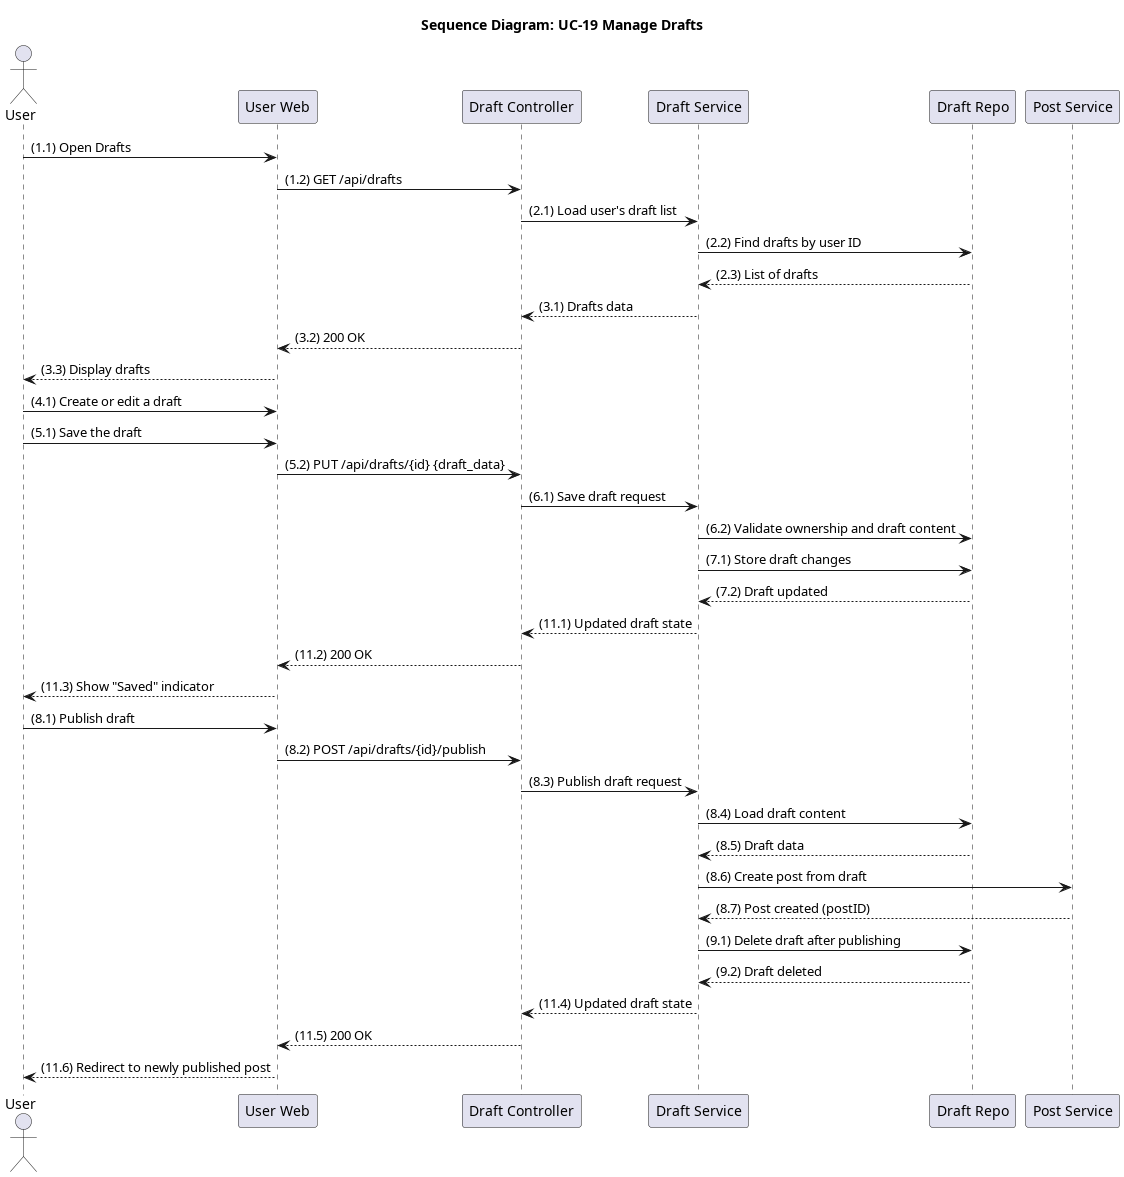

The diagram above was rendered by PlantUML. Its source (embedded in the PNG):
@startuml seq_19_manage_drafts
title Sequence Diagram: UC-19 Manage Drafts

actor User
participant "User Web" as Frontend
participant "Draft Controller" as Controller
participant "Draft Service" as Service
participant "Draft Repo" as DraftRepo
participant "Post Service" as PostService

User -> Frontend: (1.1) Open Drafts
Frontend -> Controller: (1.2) GET /api/drafts
Controller -> Service: (2.1) Load user's draft list
Service -> DraftRepo: (2.2) Find drafts by user ID
DraftRepo --> Service: (2.3) List of drafts
Service --> Controller: (3.1) Drafts data
Controller --> Frontend: (3.2) 200 OK
Frontend --> User: (3.3) Display drafts

User -> Frontend: (4.1) Create or edit a draft
User -> Frontend: (5.1) Save the draft
Frontend -> Controller: (5.2) PUT /api/drafts/{id} {draft_data}
Controller -> Service: (6.1) Save draft request
Service -> DraftRepo: (6.2) Validate ownership and draft content
Service -> DraftRepo: (7.1) Store draft changes
DraftRepo --> Service: (7.2) Draft updated
Service --> Controller: (11.1) Updated draft state
Controller --> Frontend: (11.2) 200 OK
Frontend --> User: (11.3) Show "Saved" indicator

User -> Frontend: (8.1) Publish draft
Frontend -> Controller: (8.2) POST /api/drafts/{id}/publish
Controller -> Service: (8.3) Publish draft request
Service -> DraftRepo: (8.4) Load draft content
DraftRepo --> Service: (8.5) Draft data
Service -> PostService: (8.6) Create post from draft
PostService --> Service: (8.7) Post created (postID)
Service -> DraftRepo: (9.1) Delete draft after publishing
DraftRepo --> Service: (9.2) Draft deleted
Service --> Controller: (11.4) Updated draft state
Controller --> Frontend: (11.5) 200 OK
Frontend --> User: (11.6) Redirect to newly published post
@enduml